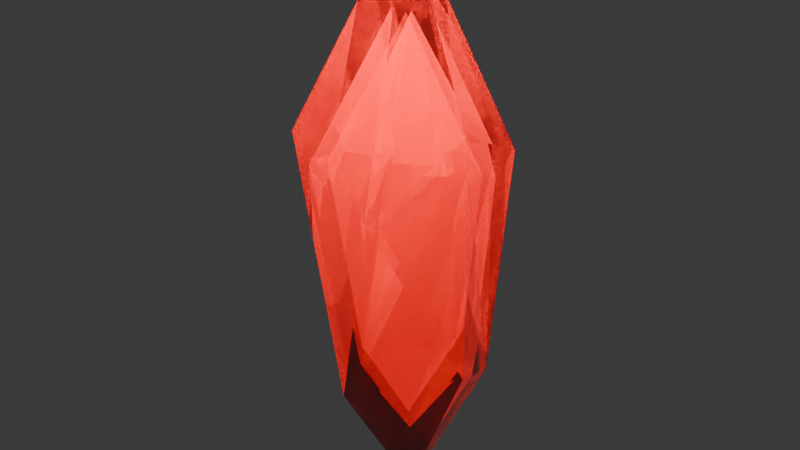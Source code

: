 # Source: DarkShard2.blend  (saved by Blender 4.3.34; exported with 4.5.12 LTS)
import bpy
from mathutils import Matrix  # noqa: F401  (used for matrix-valued properties, if any)

bpy.ops.wm.read_factory_settings(use_empty=True)
scene = bpy.context.scene
scene.name = 'Scene'

# ---- collections
col_collection = bpy.data.collections.new('Collection'); scene.collection.children.link(col_collection)

# ---- materials (node trees are filled in below, after node groups)
mat_crystalglow = bpy.data.materials.new('CrystalGlow')
mat_crystal_001 = bpy.data.materials.new('Crystal.001')

# ---- material node trees
mat_crystalglow.use_nodes = True; mat_crystalglow.node_tree.nodes.clear()
_N = mat_crystalglow.node_tree.nodes; _L = mat_crystalglow.node_tree.links
n0 = _N.new('ShaderNodeBsdfPrincipled'); n0.name = 'Principled BSDF'; n0.location = (514, 304)
n0.inputs[2].default_value = 0.03
n0.inputs[3].default_value = 1.7
n0.inputs[18].default_value = 0.8
n0.inputs[27].default_value = (0.1518, 0.0, 0.000351, 1.0)
n0.inputs[28].default_value = 7.0
n1 = _N.new('ShaderNodeOutputMaterial'); n1.name = 'Material Output'; n1.location = (804, 304)
n2 = _N.new('ShaderNodeTexCoord'); n2.name = 'Texture Coordinate'; n2.location = (-507, 286)
n3 = _N.new('ShaderNodeMapping'); n3.name = 'Mapping'; n3.location = (-273, 276)
n4 = _N.new('ShaderNodeSeparateXYZ'); n4.name = 'Separate XYZ'; n4.location = (-47, 224)
n5 = _N.new('ShaderNodeValToRGB'); n5.name = 'Color Ramp'; n5.location = (180, 231)
n5.color_ramp.interpolation = 'EASE'
while len(n5.color_ramp.elements) > 1: n5.color_ramp.elements.remove(n5.color_ramp.elements[-1])
n5.color_ramp.elements[0].position = 0.2; n5.color_ramp.elements[0].color = (0.229, 0.0, 0.0006406, 1.0)
_e = n5.color_ramp.elements.new(1.0); _e.color = (1.0, 0.07139, 0.07578, 1.0)
_L.new(n0.outputs[0], n1.inputs[0])
_L.new(n2.outputs[0], n3.inputs[0])
_L.new(n3.outputs[0], n4.inputs[0])
_L.new(n4.outputs[2], n5.inputs[0])
_L.new(n5.outputs[0], n0.inputs[0])
n1.is_active_output = True
mat_crystal_001.use_nodes = True; mat_crystal_001.node_tree.nodes.clear()
_N = mat_crystal_001.node_tree.nodes; _L = mat_crystal_001.node_tree.links
n0 = _N.new('ShaderNodeBsdfPrincipled'); n0.name = 'Principled BSDF'; n0.location = (514, 304)
n0.inputs[2].default_value = 0.03
n0.inputs[3].default_value = 1.7
n0.inputs[4].default_value = 0.75
n0.inputs[18].default_value = 0.8
n1 = _N.new('ShaderNodeOutputMaterial'); n1.name = 'Material Output'; n1.location = (804, 304)
n2 = _N.new('ShaderNodeTexCoord'); n2.name = 'Texture Coordinate'; n2.location = (-507, 286)
n3 = _N.new('ShaderNodeMapping'); n3.name = 'Mapping'; n3.location = (-273, 276)
n4 = _N.new('ShaderNodeSeparateXYZ'); n4.name = 'Separate XYZ'; n4.location = (-47, 224)
n5 = _N.new('ShaderNodeValToRGB'); n5.name = 'Color Ramp'; n5.location = (180, 231)
n5.color_ramp.interpolation = 'EASE'
while len(n5.color_ramp.elements) > 1: n5.color_ramp.elements.remove(n5.color_ramp.elements[-1])
n5.color_ramp.elements[0].position = 0.2; n5.color_ramp.elements[0].color = (0.229, 0.0, 0.0006406, 1.0)
_e = n5.color_ramp.elements.new(1.0); _e.color = (1.0, 0.07139, 0.07578, 1.0)
_L.new(n0.outputs[0], n1.inputs[0])
_L.new(n2.outputs[0], n3.inputs[0])
_L.new(n3.outputs[0], n4.inputs[0])
_L.new(n4.outputs[2], n5.inputs[0])
_L.new(n5.outputs[0], n0.inputs[0])
n1.is_active_output = True

# ---- world
world_world = bpy.data.worlds.new('World'); scene.world = world_world
world_world.use_nodes = True; world_world.node_tree.nodes.clear()
_N = world_world.node_tree.nodes; _L = world_world.node_tree.links
n0 = _N.new('ShaderNodeOutputWorld'); n0.name = 'World Output'; n0.location = (300, 300)
n1 = _N.new('ShaderNodeBackground'); n1.name = 'Background'; n1.location = (10, 300)
n1.inputs[0].default_value = (0.05088, 0.05088, 0.05088, 1.0)
_L.new(n1.outputs[0], n0.inputs[0])
n0.is_active_output = True
world_world.color = (0.05088, 0.05088, 0.05088)
world_world.sun_shadow_jitter_overblur = 0.0

# ---- meshes
me_icosphere_001 = bpy.data.meshes.new('Icosphere.001')
me_icosphere_001.from_pydata([(0.3613, 0.4686, -1.177), (0.3041, -0.7233, 0.411), (-0.2933, 0.6027, 0.4122), (0.4116, 0.6217, 0.4793), (0.5095, -0.05249, 0.8049), (-2.876e-07, 2.764e-09, 2.084), (0.1247, -0.09061, -1.967), (-0.002533, -0.6246, -0.9714), (0.5914, -0.1266, -0.8432), (-0.5952, 1.914e-08, -1.245), (-0.5066, -0.4906, 0.7247), (-0.4665, -0.07572, 0.1312)], [], [(6, 9, 0), (0, 9, 2), (8, 4, 1), (7, 1, 10), (0, 2, 3), (0, 3, 4), (1, 4, 5), (10, 1, 5), (2, 10, 5), (3, 2, 5), (4, 3, 5), (11, 10, 2), (2, 9, 11), (11, 9, 10), (9, 7, 10), (7, 8, 1), (8, 0, 4), (6, 7, 9), (8, 6, 0), (6, 8, 7)])
_uv = me_icosphere_001.uv_layers.new(name='UVMap')
_uv.uv.foreach_set('vector', [0.7273, 0.0, 0.8053, 0.1372, 0.5724, 0.1394, 0.5724, 0.1394, 0.8053, 0.1372, 0.6814, 0.2886, 0.3188, 0.1575, 0.3413, 0.2743, 0.1595, 0.2743, 0.137, 0.1575, 0.1595, 0.2743, 0.01494, 0.289, 0.5724, 0.1394, 0.6814, 0.2886, 0.5232, 0.2743, 0.5516, 0.1394, 0.5232, 0.2743, 0.3413, 0.2743, 0.1595, 0.2743, 0.3413, 0.2743, 0.2727, 0.3937, 0.01494, 0.289, 0.1595, 0.2743, 0.08953, 0.4196, 0.6814, 0.2886, 0.8931, 0.289, 0.8182, 0.3937, 0.5232, 0.2743, 0.6814, 0.2886, 0.6487, 0.4125, 0.3413, 0.2743, 0.5232, 0.2743, 0.4556, 0.42, 0.8182, 0.2362, 0.8931, 0.289, 0.6814, 0.2886, 0.6814, 0.2886, 0.8053, 0.1372, 0.8182, 0.2362, 0.8182, 0.2362, 0.8639, 0.1168, 0.8931, 0.289, 0.8639, 0.1168, 1.0, 0.1575, 0.8931, 0.289, 0.137, 0.1575, 0.3188, 0.1575, 0.1595, 0.2743, 0.3188, 0.1575, 0.5516, 0.1394, 0.3413, 0.2743, 0.9321, 0.0399, 1.0, 0.1575, 0.8639, 0.1168, 0.3188, 0.1575, 0.3636, 0.07873, 0.5516, 0.1394, 0.1941, 0.05993, 0.3188, 0.1575, 0.137, 0.1575])
me_icosphere_001.materials.append(mat_crystalglow)
me_icosphere_001.update()
me_icosphere = bpy.data.meshes.new('Icosphere')
me_icosphere.from_pydata([(0.5162, 0.6694, -1.681), (0.4344, -1.033, 0.5871), (-0.419, 0.8611, 0.5888), (0.588, 0.8882, 0.6847), (0.7278, -0.07498, 1.15), (-4.108e-07, 3.948e-09, 2.977), (0.1782, -0.1294, -2.81), (-0.003618, -0.8923, -1.388), (0.8448, -0.1809, -1.205), (-0.8503, 2.734e-08, -1.779), (-0.7237, -0.7008, 1.035), (-0.6665, -0.1082, 0.1875)], [], [(6, 9, 0), (0, 9, 2), (8, 4, 1), (7, 1, 10), (0, 2, 3), (0, 3, 4), (1, 4, 5), (10, 1, 5), (2, 10, 5), (3, 2, 5), (4, 3, 5), (11, 10, 2), (2, 9, 11), (11, 9, 10), (9, 7, 10), (7, 8, 1), (8, 0, 4), (6, 7, 9), (8, 6, 0), (6, 8, 7)])
_uv = me_icosphere.uv_layers.new(name='UVMap')
_uv.uv.foreach_set('vector', [0.7273, 0.0, 0.8053, 0.1372, 0.5724, 0.1394, 0.5724, 0.1394, 0.8053, 0.1372, 0.6814, 0.2886, 0.3188, 0.1575, 0.3413, 0.2743, 0.1595, 0.2743, 0.137, 0.1575, 0.1595, 0.2743, 0.01494, 0.289, 0.5724, 0.1394, 0.6814, 0.2886, 0.5232, 0.2743, 0.5516, 0.1394, 0.5232, 0.2743, 0.3413, 0.2743, 0.1595, 0.2743, 0.3413, 0.2743, 0.2727, 0.3937, 0.01494, 0.289, 0.1595, 0.2743, 0.08953, 0.4196, 0.6814, 0.2886, 0.8931, 0.289, 0.8182, 0.3937, 0.5232, 0.2743, 0.6814, 0.2886, 0.6487, 0.4125, 0.3413, 0.2743, 0.5232, 0.2743, 0.4556, 0.42, 0.8182, 0.2362, 0.8931, 0.289, 0.6814, 0.2886, 0.6814, 0.2886, 0.8053, 0.1372, 0.8182, 0.2362, 0.8182, 0.2362, 0.8639, 0.1168, 0.8931, 0.289, 0.8639, 0.1168, 1.0, 0.1575, 0.8931, 0.289, 0.137, 0.1575, 0.3188, 0.1575, 0.1595, 0.2743, 0.3188, 0.1575, 0.5516, 0.1394, 0.3413, 0.2743, 0.9321, 0.0399, 1.0, 0.1575, 0.8639, 0.1168, 0.3188, 0.1575, 0.3636, 0.07873, 0.5516, 0.1394, 0.1941, 0.05993, 0.3188, 0.1575, 0.137, 0.1575])
me_icosphere.materials.append(mat_crystal_001)
me_icosphere.update()

# ---- objects
ob_icosphere_001 = bpy.data.objects.new('Icosphere.001', me_icosphere_001)
ob_icosphere = bpy.data.objects.new('Icosphere', me_icosphere)

# ---- transforms, parenting, visibility, modifiers, constraints
ob_icosphere_001.location = (0.0, 0.0, 0.0)
ob_icosphere_001.scale = (0.2471, 0.2471, 0.2471)
ob_icosphere.location = (0.0, 0.0, 0.0)
ob_icosphere.scale = (0.2471, 0.2471, 0.2471)

# ---- collection membership
col_collection.objects.link(ob_icosphere_001)
col_collection.objects.link(ob_icosphere)

# ---- scene / render settings (as saved in the file)
scene.frame_start = 1; scene.frame_end = 250; scene.frame_set(1)
scene.render.engine = 'BLENDER_EEVEE_NEXT'
bpy.context.view_layer.update()

# ---- added for rendering (the .blend has no active camera): camera
cam_auto = bpy.data.cameras.new('AutoCamera')
cam_auto.lens = 50.0
cam_auto.sensor_width = 36.0
cam_auto.clip_end = 1000.0
ob_auto_camera = bpy.data.objects.new('AutoCamera', cam_auto)
scene.collection.objects.link(ob_auto_camera)
ob_auto_camera.location = (1.44604, -1.75398, 1.17796)
ob_auto_camera.rotation_euler = (1.09748, -7.21219e-08, 0.694738)
scene.camera = ob_auto_camera
bpy.context.view_layer.update()
